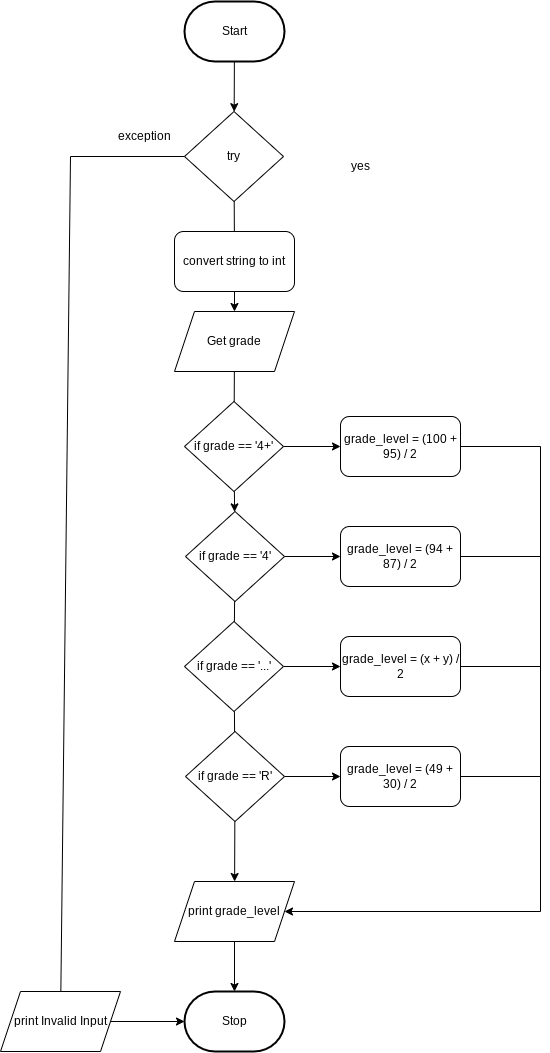

The diagram above was exported from draw.io. Its source (the exported page's mxGraphModel, read from the mxfile embedded in the PNG):
<mxGraphModel dx="1077" dy="2095" grid="1" gridSize="10" guides="1" tooltips="1" connect="1" arrows="1" fold="1" page="1" pageScale="1" pageWidth="827" pageHeight="1169" math="0" shadow="0">
  <root>
    <mxCell id="0" />
    <mxCell id="1" parent="0" />
    <mxCell id="208" value="" style="edgeStyle=none;html=1;" parent="1" source="3" target="51" edge="1">
      <mxGeometry relative="1" as="geometry" />
    </mxCell>
    <mxCell id="3" value="Start" style="strokeWidth=2;html=1;shape=mxgraph.flowchart.terminator;whiteSpace=wrap;" parent="1" vertex="1">
      <mxGeometry x="364" y="-1110" width="100" height="60" as="geometry" />
    </mxCell>
    <mxCell id="10" value="Stop" style="strokeWidth=2;html=1;shape=mxgraph.flowchart.terminator;whiteSpace=wrap;rounded=1;" parent="1" vertex="1">
      <mxGeometry x="364" y="-120" width="100" height="60" as="geometry" />
    </mxCell>
    <mxCell id="215" style="edgeStyle=none;html=1;fontSize=12;entryX=0;entryY=0.5;entryDx=0;entryDy=0;entryPerimeter=0;rounded=0;startArrow=none;" parent="1" source="231" target="10" edge="1">
      <mxGeometry relative="1" as="geometry">
        <mxPoint x="157" y="-170" as="targetPoint" />
        <Array as="points" />
      </mxGeometry>
    </mxCell>
    <mxCell id="234" value="" style="edgeStyle=none;html=1;startArrow=none;" parent="1" source="243" target="233" edge="1">
      <mxGeometry relative="1" as="geometry" />
    </mxCell>
    <mxCell id="51" value="try" style="rhombus;whiteSpace=wrap;html=1;" parent="1" vertex="1">
      <mxGeometry x="364" y="-1000" width="99" height="90" as="geometry" />
    </mxCell>
    <mxCell id="211" value="" style="edgeStyle=none;html=1;startArrow=none;" parent="1" source="212" target="10" edge="1">
      <mxGeometry relative="1" as="geometry" />
    </mxCell>
    <mxCell id="212" value="&lt;font style=&quot;font-size: 12px&quot;&gt;print grade_level&lt;/font&gt;" style="shape=parallelogram;perimeter=parallelogramPerimeter;whiteSpace=wrap;html=1;fixedSize=1;fontSize=8;" parent="1" vertex="1">
      <mxGeometry x="354" y="-230" width="120" height="60" as="geometry" />
    </mxCell>
    <mxCell id="223" value="yes" style="text;html=1;strokeColor=none;fillColor=none;align=center;verticalAlign=middle;whiteSpace=wrap;rounded=0;fontSize=12;" parent="1" vertex="1">
      <mxGeometry x="510" y="-960" width="60" height="30" as="geometry" />
    </mxCell>
    <mxCell id="227" value="exception" style="text;html=1;strokeColor=none;fillColor=none;align=center;verticalAlign=middle;whiteSpace=wrap;rounded=0;fontSize=12;" parent="1" vertex="1">
      <mxGeometry x="294" y="-990" width="60" height="30" as="geometry" />
    </mxCell>
    <mxCell id="231" value="&lt;font style=&quot;font-size: 12px&quot;&gt;print Invalid Input&lt;/font&gt;" style="shape=parallelogram;perimeter=parallelogramPerimeter;whiteSpace=wrap;html=1;fixedSize=1;fontSize=8;" parent="1" vertex="1">
      <mxGeometry x="180" y="-120" width="120" height="60" as="geometry" />
    </mxCell>
    <mxCell id="232" value="" style="edgeStyle=none;html=1;fontSize=12;rounded=0;endArrow=none;" parent="1" source="51" target="231" edge="1">
      <mxGeometry relative="1" as="geometry">
        <mxPoint x="364" y="-520" as="targetPoint" />
        <Array as="points">
          <mxPoint x="250" y="-955" />
        </Array>
        <mxPoint x="341" y="-955" as="sourcePoint" />
      </mxGeometry>
    </mxCell>
    <mxCell id="233" value="Get grade" style="shape=parallelogram;perimeter=parallelogramPerimeter;whiteSpace=wrap;html=1;fixedSize=1;" parent="1" vertex="1">
      <mxGeometry x="354" y="-800" width="120" height="60" as="geometry" />
    </mxCell>
    <mxCell id="243" value="convert string to int" style="rounded=1;whiteSpace=wrap;html=1;" vertex="1" parent="1">
      <mxGeometry x="354" y="-880" width="120" height="60" as="geometry" />
    </mxCell>
    <mxCell id="244" value="" style="edgeStyle=none;html=1;endArrow=none;" edge="1" parent="1" source="51" target="243">
      <mxGeometry relative="1" as="geometry">
        <mxPoint x="414" y="-890" as="sourcePoint" />
        <mxPoint x="414" y="-800" as="targetPoint" />
      </mxGeometry>
    </mxCell>
    <mxCell id="250" value="" style="edgeStyle=none;html=1;" edge="1" parent="1" source="246" target="248">
      <mxGeometry relative="1" as="geometry" />
    </mxCell>
    <mxCell id="259" value="" style="edgeStyle=none;html=1;" edge="1" parent="1" source="246" target="255">
      <mxGeometry relative="1" as="geometry" />
    </mxCell>
    <mxCell id="246" value="if grade == '4+'" style="rhombus;whiteSpace=wrap;html=1;" vertex="1" parent="1">
      <mxGeometry x="364" y="-710" width="99" height="90" as="geometry" />
    </mxCell>
    <mxCell id="247" value="" style="edgeStyle=none;html=1;endArrow=none;" edge="1" parent="1" source="233" target="246">
      <mxGeometry relative="1" as="geometry">
        <mxPoint x="413.31818181818176" y="-740" as="sourcePoint" />
        <mxPoint x="404.68181818181824" y="-360" as="targetPoint" />
      </mxGeometry>
    </mxCell>
    <mxCell id="261" value="" style="edgeStyle=none;html=1;" edge="1" parent="1" source="248" target="260">
      <mxGeometry relative="1" as="geometry" />
    </mxCell>
    <mxCell id="273" value="" style="edgeStyle=none;rounded=0;html=1;endArrow=none;endFill=0;" edge="1" parent="1" source="248" target="252">
      <mxGeometry relative="1" as="geometry" />
    </mxCell>
    <mxCell id="248" value="if grade == '4'" style="rhombus;whiteSpace=wrap;html=1;" vertex="1" parent="1">
      <mxGeometry x="365" y="-600" width="99" height="90" as="geometry" />
    </mxCell>
    <mxCell id="263" value="" style="edgeStyle=none;html=1;" edge="1" parent="1" source="249" target="262">
      <mxGeometry relative="1" as="geometry" />
    </mxCell>
    <mxCell id="275" value="" style="edgeStyle=none;rounded=0;html=1;endArrow=classic;endFill=1;" edge="1" parent="1" source="249" target="212">
      <mxGeometry relative="1" as="geometry" />
    </mxCell>
    <mxCell id="249" value="if grade == 'R'" style="rhombus;whiteSpace=wrap;html=1;" vertex="1" parent="1">
      <mxGeometry x="365" y="-380" width="99" height="90" as="geometry" />
    </mxCell>
    <mxCell id="265" value="" style="edgeStyle=none;html=1;" edge="1" parent="1" source="252" target="264">
      <mxGeometry relative="1" as="geometry" />
    </mxCell>
    <mxCell id="274" value="" style="edgeStyle=none;rounded=0;html=1;endArrow=none;endFill=0;" edge="1" parent="1" source="252" target="249">
      <mxGeometry relative="1" as="geometry" />
    </mxCell>
    <mxCell id="252" value="if grade == '...'" style="rhombus;whiteSpace=wrap;html=1;" vertex="1" parent="1">
      <mxGeometry x="364" y="-490" width="99" height="90" as="geometry" />
    </mxCell>
    <mxCell id="255" value="grade_level = (100 + 95) / 2" style="rounded=1;whiteSpace=wrap;html=1;" vertex="1" parent="1">
      <mxGeometry x="520" y="-695" width="120" height="60" as="geometry" />
    </mxCell>
    <mxCell id="272" style="edgeStyle=none;rounded=0;html=1;endArrow=none;endFill=0;" edge="1" parent="1" source="260">
      <mxGeometry relative="1" as="geometry">
        <mxPoint x="720" y="-555" as="targetPoint" />
      </mxGeometry>
    </mxCell>
    <mxCell id="260" value="grade_level = (94 + 87) / 2" style="rounded=1;whiteSpace=wrap;html=1;" vertex="1" parent="1">
      <mxGeometry x="520" y="-585" width="120" height="60" as="geometry" />
    </mxCell>
    <mxCell id="271" style="edgeStyle=none;rounded=0;html=1;endArrow=none;endFill=0;" edge="1" parent="1" source="262">
      <mxGeometry relative="1" as="geometry">
        <mxPoint x="720" y="-335" as="targetPoint" />
      </mxGeometry>
    </mxCell>
    <mxCell id="262" value="grade_level = (49 + 30) / 2" style="rounded=1;whiteSpace=wrap;html=1;" vertex="1" parent="1">
      <mxGeometry x="520" y="-365" width="120" height="60" as="geometry" />
    </mxCell>
    <mxCell id="266" style="edgeStyle=none;html=1;entryX=1;entryY=0.5;entryDx=0;entryDy=0;rounded=0;exitX=1;exitY=0.5;exitDx=0;exitDy=0;" edge="1" parent="1" source="255" target="212">
      <mxGeometry relative="1" as="geometry">
        <mxPoint x="730" y="-560" as="sourcePoint" />
        <Array as="points">
          <mxPoint x="720" y="-665" />
          <mxPoint x="720" y="-200" />
        </Array>
      </mxGeometry>
    </mxCell>
    <mxCell id="270" style="edgeStyle=none;rounded=0;html=1;endArrow=none;endFill=0;" edge="1" parent="1" source="264">
      <mxGeometry relative="1" as="geometry">
        <mxPoint x="720" y="-445" as="targetPoint" />
      </mxGeometry>
    </mxCell>
    <mxCell id="264" value="grade_level = (x + y) / 2" style="rounded=1;whiteSpace=wrap;html=1;" vertex="1" parent="1">
      <mxGeometry x="520" y="-475" width="120" height="60" as="geometry" />
    </mxCell>
  </root>
</mxGraphModel>